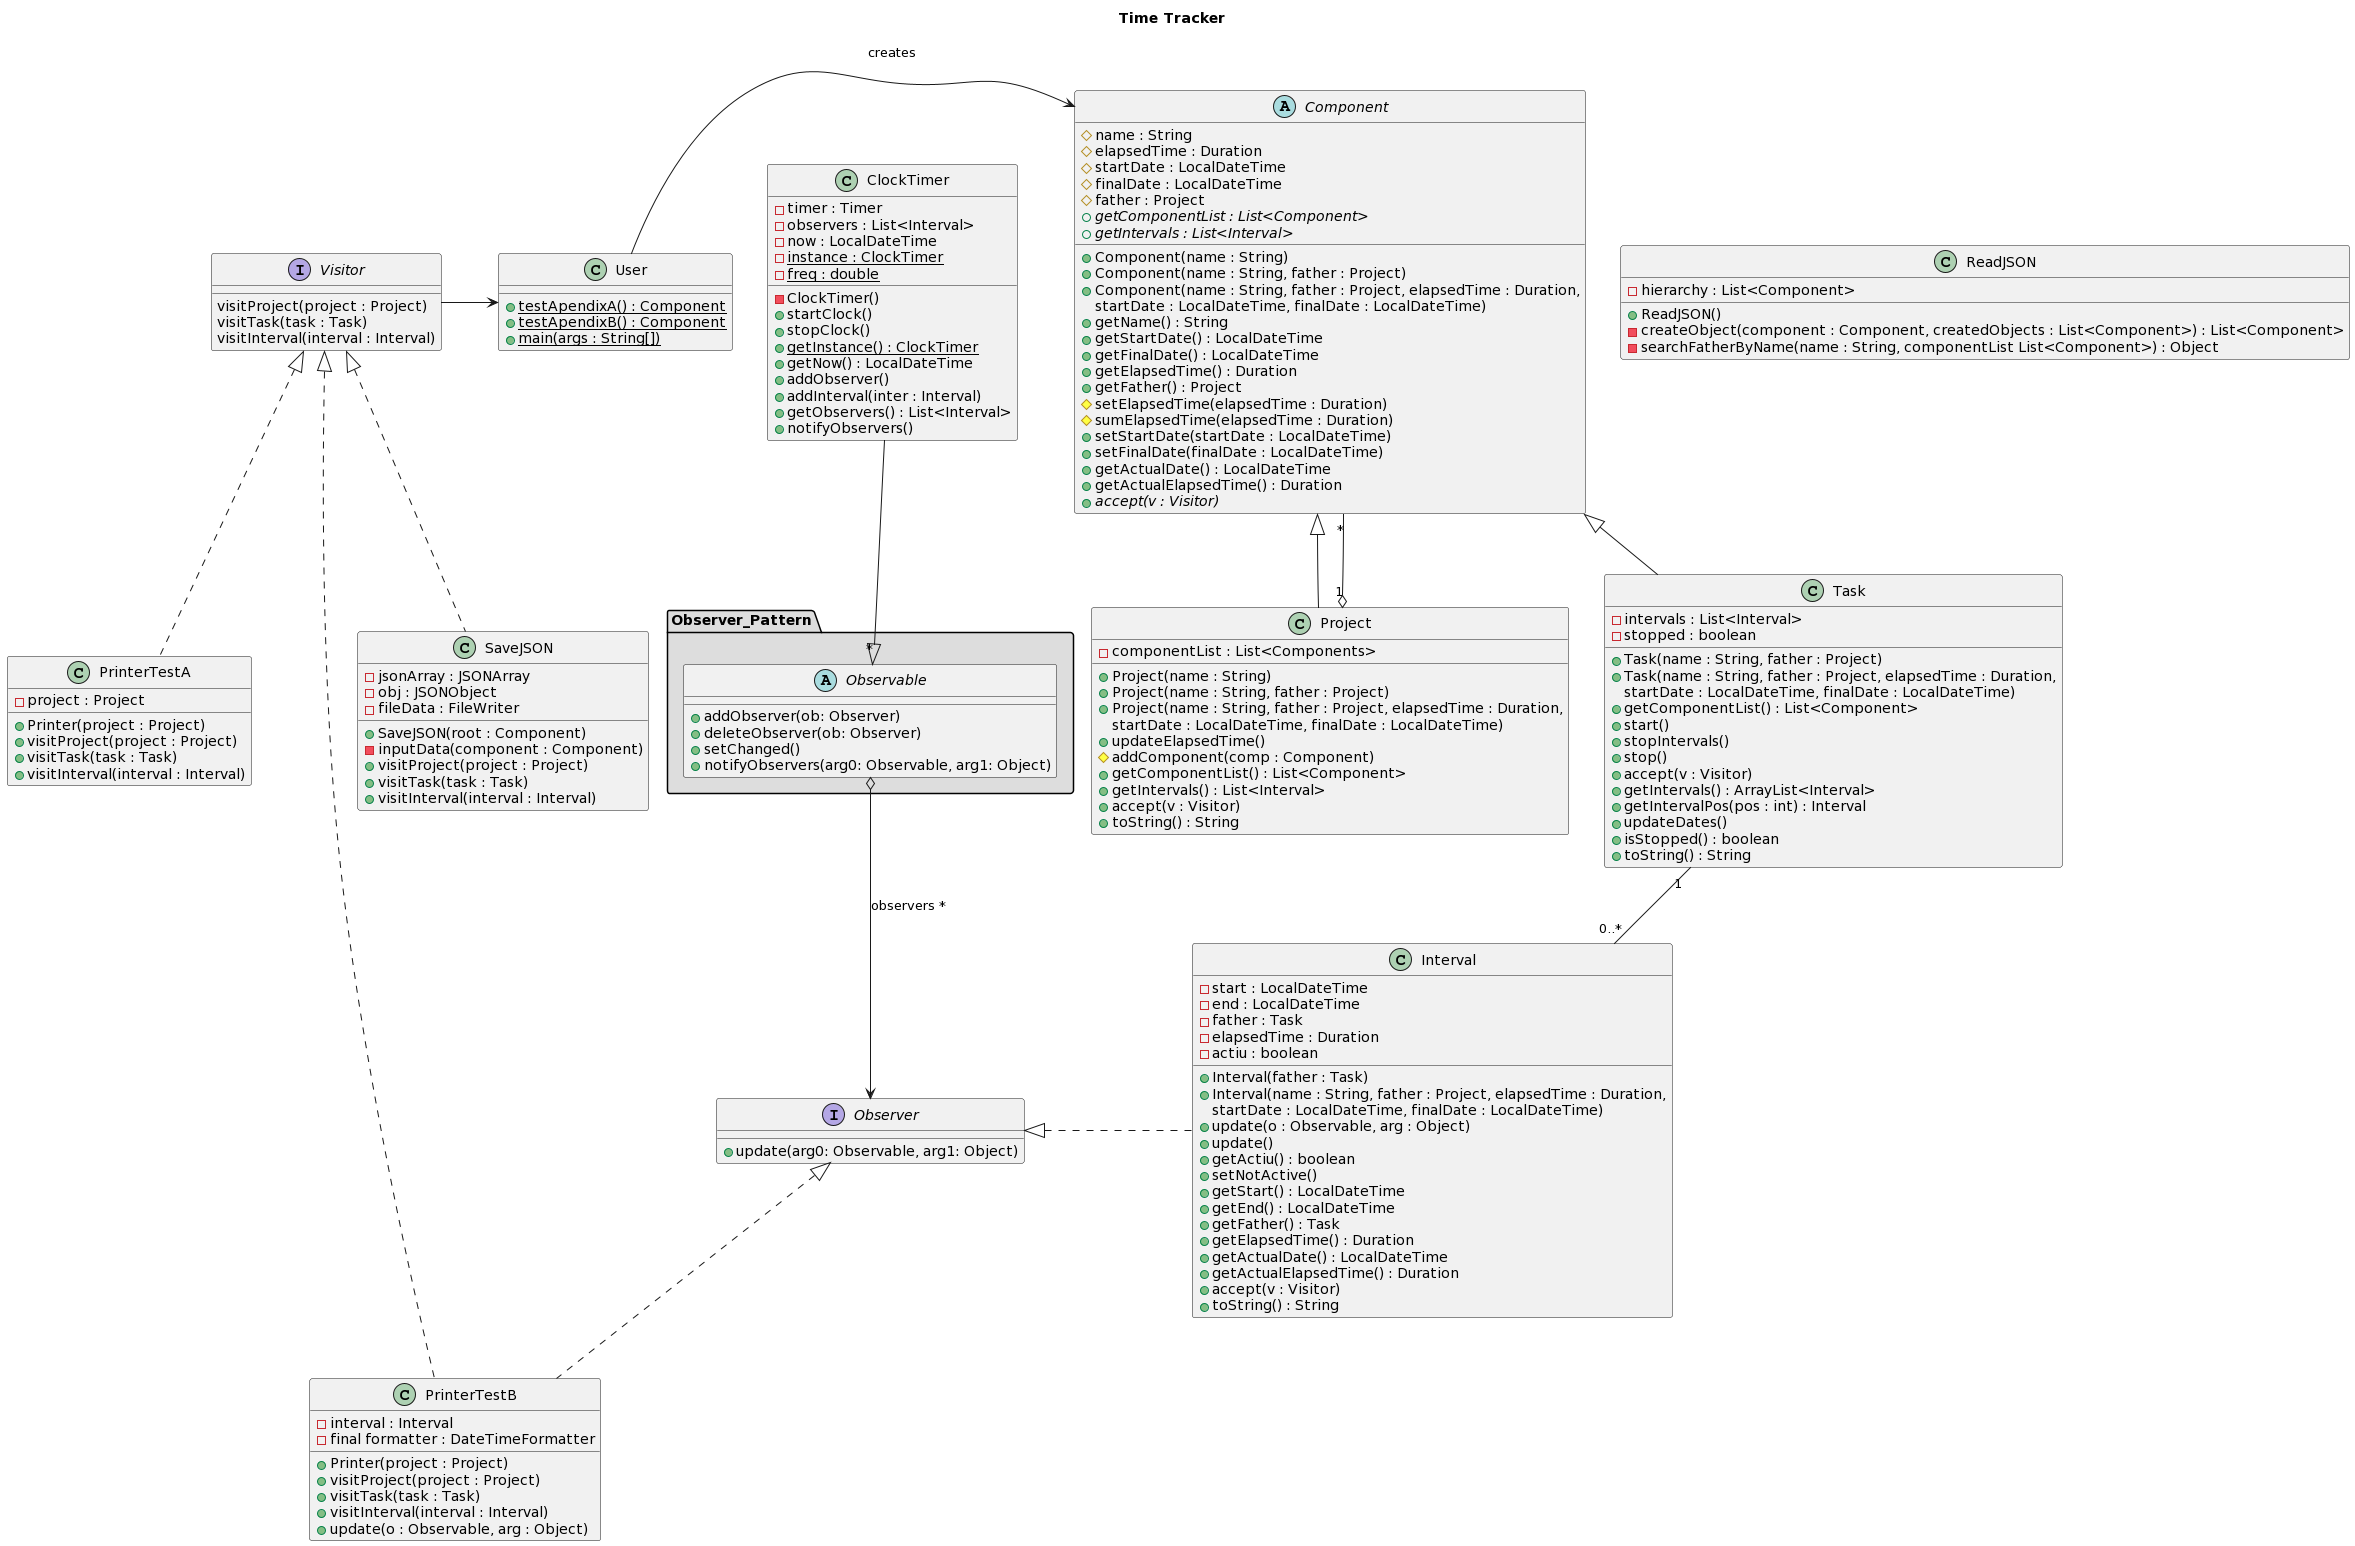

The diagram above was rendered by PlantUML. Its source (embedded in the PNG):
@startuml
skinparam classAttributeIconSize 12

title "Time Tracker"

class User{
+{static} testApendixA() : Component
+{static} testApendixB() : Component
+{static} main(args : String[])
}

interface Visitor {
visitProject(project : Project)
visitTask(task : Task)
visitInterval(interval : Interval)
}

class PrinterTestA implements Visitor{
- project : Project
+ Printer(project : Project)
+ visitProject(project : Project)
+ visitTask(task : Task)
+ visitInterval(interval : Interval)
}

class PrinterTestB implements Visitor, Observer{
- interval : Interval
- final formatter : DateTimeFormatter
+ Printer(project : Project)
+ visitProject(project : Project)
+ visitTask(task : Task)
+ visitInterval(interval : Interval)
+ update(o : Observable, arg : Object)
}

class SaveJSON implements Visitor{
- jsonArray : JSONArray
- obj : JSONObject
- fileData : FileWriter
+ SaveJSON(root : Component)
- inputData(component : Component)
+ visitProject(project : Project)
+ visitTask(task : Task)
+ visitInterval(interval : Interval)
}

class Task extends Component{
- intervals : List<Interval>
- stopped : boolean
+ Task(name : String, father : Project)
+ Task(name : String, father : Project, elapsedTime : Duration,
        startDate : LocalDateTime, finalDate : LocalDateTime)
+ getComponentList() : List<Component>
+ start()
+ stopIntervals()
+ stop()
+ accept(v : Visitor)
+ getIntervals() : ArrayList<Interval>
+ getIntervalPos(pos : int) : Interval
+ updateDates()
+ isStopped() : boolean
+ toString() : String
}

class Project extends Component {
- componentList : List<Components>
+ Project(name : String)
+ Project(name : String, father : Project)
+ Project(name : String, father : Project, elapsedTime : Duration,
        startDate : LocalDateTime, finalDate : LocalDateTime)
+ updateElapsedTime()
# addComponent(comp : Component)
+ getComponentList() : List<Component>
+ getIntervals() : List<Interval>
+ accept(v : Visitor)
+ toString() : String
}

package "Observer_Pattern" #DDDDDD{
    Observable o--> Observer : observers *
}

abstract class Observable{
+addObserver(ob: Observer)
+deleteObserver(ob: Observer)
+setChanged()
+notifyObservers(arg0: Observable, arg1: Object)
}

interface Observer{
+update(arg0: Observable, arg1: Object)
}

class ClockTimer{
- timer : Timer
- observers : List<Interval>
- now : LocalDateTime
- {static} instance : ClockTimer
- {static} freq : double
- ClockTimer()
+ startClock()
+ stopClock()
+ {static} getInstance() : ClockTimer
+ getNow() : LocalDateTime
+ addObserver()
+ addInterval(inter : Interval)
+ getObservers() : List<Interval>
+ notifyObservers()
}

abstract class Component{
# name : String
# elapsedTime : Duration
# startDate : LocalDateTime
# finalDate : LocalDateTime
# father : Project
+ Component(name : String)
+ Component(name : String, father : Project)
+ Component(name : String, father : Project, elapsedTime : Duration,
        startDate : LocalDateTime, finalDate : LocalDateTime)
+ {abstract} getComponentList : List<Component>
+ {abstract} getIntervals : List<Interval>
+ getName() : String
+ getStartDate() : LocalDateTime
+ getFinalDate() : LocalDateTime
+ getElapsedTime() : Duration
+ getFather() : Project
# setElapsedTime(elapsedTime : Duration)
# sumElapsedTime(elapsedTime : Duration)
+ setStartDate(startDate : LocalDateTime)
+ setFinalDate(finalDate : LocalDateTime)
+ getActualDate() : LocalDateTime
+ getActualElapsedTime() : Duration
+ {abstract} accept(v : Visitor)
}

class Interval {
- start : LocalDateTime
- end : LocalDateTime
- father : Task
- elapsedTime : Duration
- actiu : boolean
+ Interval(father : Task)
+ Interval(name : String, father : Project, elapsedTime : Duration,
        startDate : LocalDateTime, finalDate : LocalDateTime)
+ update(o : Observable, arg : Object)
+ update()
+ getActiu() : boolean
+ setNotActive()
+ getStart() : LocalDateTime
+ getEnd() : LocalDateTime
+ getFather() : Task
+ getElapsedTime() : Duration
+ getActualDate() : LocalDateTime
+ getActualElapsedTime() : Duration
+ accept(v : Visitor)
+ toString() : String
}

class ReadJSON {
- hierarchy : List<Component>
+ ReadJSON()
- createObject(component : Component, createdObjects : List<Component>) : List<Component>
- searchFatherByName(name : String, componentList List<Component>) : Object
}

User -right-> Component : creates
'Project "1"-left-"0..*" Project
Project "1" o-- "*" Component
Visitor -right-> User
Task "1"--"0..*" Interval
Interval .left.|> Observer
ClockTimer --|> "*" Observable
@enduml